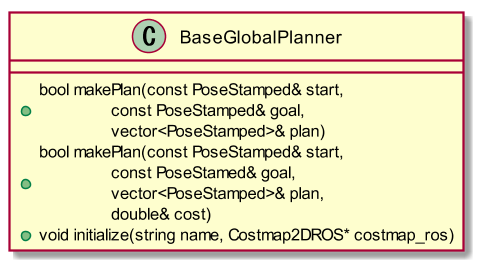

The diagram above was rendered by PlantUML. Its source (embedded in the PNG):
@startuml{BaseGlobalPlanner.png}

scale 1.5

class "BaseGlobalPlanner" {
    +bool makePlan(const PoseStamped& start,\n\t\tconst PoseStamped& goal,\n\t\tvector<PoseStamped>& plan)
    +bool makePlan(const PoseStamped& start,\n\t\tconst PoseStamed& goal,\n\t\tvector<PoseStamped>& plan,\n\t\tdouble& cost)
    +void initialize(string name, Costmap2DROS* costmap_ros)
}

@enduml